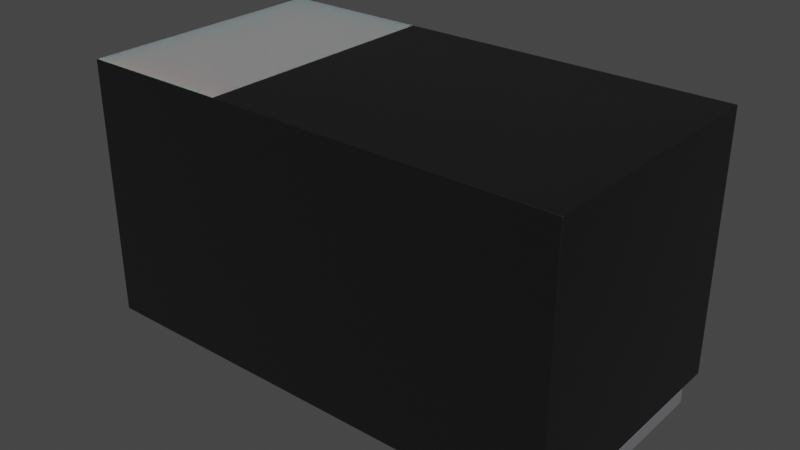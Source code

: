 # Source: C_Pol_0603_1608Metric.blend  (saved by Blender 3.2.14; exported with 4.5.12 LTS)
import bpy
from mathutils import Matrix  # noqa: F401  (used for matrix-valued properties, if any)

bpy.ops.wm.read_factory_settings(use_empty=True)
scene = bpy.context.scene
scene.name = 'Scene'

# ---- collections
col_collection = bpy.data.collections.new('Collection'); scene.collection.children.link(col_collection)

# ---- materials (node trees are filled in below, after node groups)
mat_metal_pins = bpy.data.materials.new('metal_pins')
mat_metal_pins.preview_render_type = 'CUBE'
mat_white_markings = bpy.data.materials.new('white_markings')
mat_white_markings.preview_render_type = 'FLAT'
mat_plastic_chip = bpy.data.materials.new('plastic_chip')
mat_plastic_chip.preview_render_type = 'CUBE'

# ---- material node trees
mat_metal_pins.use_nodes = True; mat_metal_pins.node_tree.nodes.clear()
_N = mat_metal_pins.node_tree.nodes; _L = mat_metal_pins.node_tree.links
n0 = _N.new('ShaderNodeMapping'); n0.name = 'Mapping'; n0.location = (-1447, -91)
n0.inputs[3].default_value = (4.8, 1.2, 1.1)
n1 = _N.new('ShaderNodeBsdfPrincipled'); n1.name = 'Principled BSDF'; n1.location = (-560, 254)
n1.distribution = 'GGX'
n1.subsurface_method = 'BURLEY'
n1.inputs[1].default_value = 0.7818
n1.inputs[2].default_value = 0.2886
n1.inputs[3].default_value = 1.45
n1.inputs[13].default_value = 0.0
n1.inputs[27].default_value = (0.0, 0.0, 0.0, 1.0)
n1.inputs[28].default_value = 1.0
n2 = _N.new('ShaderNodeOutputMaterial'); n2.name = 'Material Output.002'; n2.location = (-205, 253)
n2.width = 213
n3 = _N.new('ShaderNodeTexNoise'); n3.name = 'Noise Texture.002'; n3.location = (-1228, -73)
n3.inputs[2].default_value = 0.1
n3.inputs[3].default_value = 7.0
n3.inputs[4].default_value = 0.6
n3.inputs[8].default_value = 0.4
n4 = _N.new('ShaderNodeTexCoord'); n4.name = 'Texture Coordinate'; n4.location = (-1636, -116)
n5 = _N.new('ShaderNodeMix'); n5.name = 'Mix.001'; n5.location = (-921, 45)
n5.data_type = 'RGBA'
n5.inputs[6].default_value = (0.9398, 0.9547, 1.0, 1.0)
n5.inputs[7].default_value = (0.13, 0.1259, 0.1359, 1.0)
n6 = _N.new('ShaderNodeBump'); n6.name = 'Bump.001'; n6.location = (-1001, -227)
n6.inputs[0].default_value = 0.05
n6.inputs[1].default_value = 0.01
n6.inputs[2].default_value = 1.0
_L.new(n1.outputs[0], n2.inputs[0])
_L.new(n3.outputs[0], n6.inputs[3])
_L.new(n0.outputs[0], n3.inputs[0])
_L.new(n3.outputs[0], n5.inputs[0])
_L.new(n4.outputs[3], n0.inputs[0])
_L.new(n5.outputs[2], n1.inputs[0])
_L.new(n6.outputs[0], n1.inputs[5])
n2.is_active_output = True
mat_white_markings.use_nodes = True; mat_white_markings.node_tree.nodes.clear()
_N = mat_white_markings.node_tree.nodes; _L = mat_white_markings.node_tree.links
n0 = _N.new('ShaderNodeOutputMaterial'); n0.name = 'Material Output'; n0.location = (300, 300)
n1 = _N.new('ShaderNodeBsdfPrincipled'); n1.name = 'Principled BSDF'; n1.location = (-34, 272)
n1.distribution = 'GGX'
n1.subsurface_method = 'BURLEY'
n1.inputs[1].default_value = 0.02
n1.inputs[2].default_value = 0.4636
n1.inputs[3].default_value = 1.4
n1.inputs[8].default_value = 1.0
n1.inputs[10].default_value = 0.3682
n1.inputs[13].default_value = 0.6591
n1.inputs[18].default_value = 0.2318
n1.inputs[20].default_value = 0.6709
n1.inputs[24].default_value = 0.1191
n1.inputs[27].default_value = (0.0, 0.0, 0.0, 1.0)
n1.inputs[28].default_value = 1.0
n2 = _N.new('ShaderNodeMapping'); n2.name = 'Mapping'; n2.location = (-1010, 265)
n2.inputs[3].default_value = (3.0, 1.0, 1.0)
n3 = _N.new('ShaderNodeTexCoord'); n3.name = 'Texture Coordinate'; n3.location = (-1250, 180)
n4 = _N.new('ShaderNodeBump'); n4.name = 'Bump'; n4.location = (-376, -99)
n4.inputs[0].default_value = 0.05
n4.inputs[1].default_value = 1.0
n4.inputs[2].default_value = 1.0
n5 = _N.new('ShaderNodeTexNoise'); n5.name = 'Noise Texture'; n5.location = (-662, 176)
n5.inputs[2].default_value = 88.0
n5.inputs[3].default_value = 10.8
n5.inputs[4].default_value = 0.9167
n5.inputs[8].default_value = 1.6
n6 = _N.new('ShaderNodeValToRGB'); n6.name = 'ColorRamp'; n6.location = (-354, 186)
while len(n6.color_ramp.elements) > 1: n6.color_ramp.elements.remove(n6.color_ramp.elements[-1])
n6.color_ramp.elements[0].position = 0.0; n6.color_ramp.elements[0].color = (0.2596, 0.2596, 0.2596, 1.0)
_e = n6.color_ramp.elements.new(1.0); _e.color = (0.6303, 0.6303, 0.6303, 1.0)
n7 = _N.new('ShaderNodeMix'); n7.name = 'Mix'; n7.location = (-204, 152)
n7.data_type = 'RGBA'
n7.inputs[0].default_value = 0.3682
n7.inputs[7].default_value = (0.2525, 0.2525, 0.2525, 1.0)
_L.new(n5.outputs[0], n6.inputs[0])
_L.new(n1.outputs[0], n0.inputs[0])
_L.new(n3.outputs[2], n2.inputs[0])
_L.new(n2.outputs[0], n5.inputs[0])
_L.new(n5.outputs[0], n4.inputs[3])
_L.new(n4.outputs[0], n1.inputs[5])
_L.new(n6.outputs[0], n7.inputs[6])
_L.new(n7.outputs[2], n1.inputs[0])
n0.is_active_output = True
mat_plastic_chip.use_nodes = True; mat_plastic_chip.node_tree.nodes.clear()
_N = mat_plastic_chip.node_tree.nodes; _L = mat_plastic_chip.node_tree.links
n0 = _N.new('ShaderNodeBsdfPrincipled'); n0.name = 'Principled BSDF'; n0.location = (10, 300)
n0.distribution = 'GGX'
n0.subsurface_method = 'BURLEY'
n0.inputs[0].default_value = (0.009312, 0.009312, 0.009312, 1.0)
n0.inputs[1].default_value = 0.1372
n0.inputs[2].default_value = 0.3706
n0.inputs[3].default_value = 1.45
n0.inputs[27].default_value = (0.0, 0.0, 0.0, 1.0)
n0.inputs[28].default_value = 1.0
n1 = _N.new('ShaderNodeOutputMaterial'); n1.name = 'Material Output'; n1.location = (300, 300)
n2 = _N.new('ShaderNodeTexNoise'); n2.name = 'Noise Texture'; n2.location = (-893, 54)
n2.inputs[2].default_value = 200.0
n2.inputs[3].default_value = 3.6
n2.inputs[4].default_value = 0.8375
n3 = _N.new('ShaderNodeBump'); n3.name = 'Bump'; n3.location = (-604, -53)
n3.inputs[0].default_value = 0.08
n3.inputs[1].default_value = 1.0
n3.inputs[2].default_value = 1.0
_L.new(n0.outputs[0], n1.inputs[0])
_L.new(n2.outputs[0], n3.inputs[3])
_L.new(n3.outputs[0], n0.inputs[5])
n1.is_active_output = True

# ---- world
world_world = bpy.data.worlds.new('World'); scene.world = world_world
world_world.use_nodes = True; world_world.node_tree.nodes.clear()
_N = world_world.node_tree.nodes; _L = world_world.node_tree.links
n0 = _N.new('ShaderNodeOutputWorld'); n0.name = 'World Output'; n0.location = (300, 300)
n1 = _N.new('ShaderNodeBackground'); n1.name = 'Background'; n1.location = (10, 300)
n1.inputs[0].default_value = (0.05088, 0.05088, 0.05088, 1.0)
_L.new(n1.outputs[0], n0.inputs[0])
n0.is_active_output = True
world_world.color = (0.05088, 0.05088, 0.05088)
world_world.use_sun_shadow = False
world_world.sun_shadow_jitter_overblur = 0.0

# ---- meshes
me_shape_9_indexedfaceset = bpy.data.meshes.new('SHAPE_9_IndexedFaceSet')
me_shape_9_indexedfaceset.from_pydata([(-0.1181, 0.01969, 0.128), (-0.1181, 0.01969, -0.128), (-0.1181, 0.0, -0.128), (-0.3142, 0.3543, -0.1665), (-0.1173, 0.3543, -0.1665), (-0.315, 0.0, 0.128), (-0.315, 0.0, -0.128), (-0.1181, 0.0, 0.128), (-0.315, 0.01969, -0.128), (-0.315, 0.01969, 0.128), (0.1181, 0.01969, -0.128), (0.315, 0.0, -0.128), (0.1181, 0.0, 0.128), (0.315, 0.01969, 0.128), (0.315, 0.0, 0.128), (0.1181, 0.0, -0.128), (0.315, 0.01969, -0.128), (0.1181, 0.01969, 0.128), (0.315, 0.3543, 0.1673), (0.315, 0.3543, -0.1673), (-0.315, 0.3543, 0.1673), (-0.315, 0.3543, -0.1673), (-0.3142, 0.3543, 0.1665), (-0.1173, 0.3543, 0.1665), (0.315, 0.01969, 0.1673), (-0.315, 0.01969, 0.1673), (0.315, 0.01969, -0.1673), (-0.315, 0.01969, -0.1673)], [], [(23, 4, 3, 22), (23, 18, 19, 4), (6, 5, 9, 8), (5, 7, 0, 9), (2, 6, 8, 1), (2, 7, 5, 6), (1, 8, 9, 0), (15, 12, 17, 10), (16, 10, 17, 13), (12, 14, 13, 17), (14, 11, 16, 13), (12, 15, 11, 14), (7, 2, 1, 0), (19, 26, 27, 21), (26, 24, 25, 27), (23, 22, 20), (3, 21, 20), (3, 20, 22), (4, 21, 3), (18, 23, 20), (21, 4, 19), (21, 27, 25, 20), (20, 25, 24, 18), (11, 15, 10, 16), (18, 24, 26, 19)])
me_shape_9_indexedfaceset.polygons.foreach_set('use_smooth', [True] * 25)
me_shape_9_indexedfaceset.polygons.foreach_set('material_index', [1, 2, 0, 0, 0, 0, 0, 0, 0, 0, 0, 0, 0, 2, 2, 2, 2, 2, 2, 2, 2, 2, 2, 0, 2])
_k = set([(0, 1), (0, 7), (0, 9), (1, 2), (1, 8), (2, 6), (2, 7), (3, 4), (3, 22), (4, 23), (5, 6), (5, 7), (5, 9), (6, 8), (8, 9), (10, 15), (10, 16), (10, 17), (11, 14), (11, 15), (11, 16), (12, 14), (12, 15), (12, 17), (13, 14), (13, 16), (13, 17), (18, 19), (18, 20), (18, 24), (19, 21), (19, 26), (20, 21), (20, 25), (21, 27), (22, 23), (24, 25), (24, 26), (25, 27), (26, 27)])
me_shape_9_indexedfaceset.attributes.new('sharp_edge', 'BOOLEAN', 'EDGE').data.foreach_set('value', [ (min(e.vertices), max(e.vertices)) in _k for e in me_shape_9_indexedfaceset.edges])
_uv = me_shape_9_indexedfaceset.uv_layers.new(name='UVMap')
_uv.uv.foreach_set('vector', [0.4136, 0.7644, 0.4136, 0.2356, 0.1011, 0.2356, 0.1011, 0.7644, 0.4136, 0.7644, 1.1, 0.7656, 1.1, 0.2344, 0.4136, 0.2356, 0.2536, 0.2969, 0.2536, 0.7031, 0.2849, 0.7031, 0.2849, 0.2969, 0.0999, 0.2536, 0.4124, 0.2536, 0.4124, 0.2849, 0.0999, 0.2849, 0.4124, 0.2536, 0.0999, 0.2536, 0.0999, 0.2849, 0.4124, 0.2849, 0.4124, 0.2969, 0.4124, 0.7031, 0.0999, 0.7031, 0.0999, 0.2969, 0.4124, 0.2969, 0.0999, 0.2969, 0.0999, 0.7031, 0.4124, 0.7031, 0.2536, 0.2969, 0.2536, 0.7031, 0.2849, 0.7031, 0.2849, 0.2969, 1.1, 0.2969, 0.7874, 0.2969, 0.7874, 0.7031, 1.1, 0.7031, 0.7874, 0.2536, 1.1, 0.2536, 1.1, 0.2849, 0.7874, 0.2849, 0.2536, 0.7031, 0.2536, 0.2969, 0.2849, 0.2969, 0.2849, 0.7031, 0.7874, 0.7031, 0.7874, 0.2969, 1.1, 0.2969, 1.1, 0.7031, 0.2536, 0.7031, 0.2536, 0.2969, 0.2849, 0.2969, 0.2849, 0.7031, 1.1, 0.8161, 1.1, 0.2849, 0.0999, 0.2849, 0.0999, 0.8161, 1.1, 0.2344, 1.1, 0.7656, 0.0999, 0.7656, 0.0999, 0.2344, 0.4136, 0.7644, 0.1011, 0.7644, 0.0999, 0.7656, 0.1011, 0.2356, 0.0999, 0.2344, 0.0999, 0.7656, 0.1011, 0.2356, 0.0999, 0.7656, 0.1011, 0.7644, 0.4136, 0.2356, 0.0999, 0.2344, 0.1011, 0.2356, 1.1, 0.7656, 0.4136, 0.7644, 0.0999, 0.7656, 0.0999, 0.2344, 0.4136, 0.2356, 1.1, 0.2344, 0.8161, 0.2344, 0.2849, 0.2344, 0.2849, 0.7656, 0.8161, 0.7656, 0.0999, 0.8161, 0.0999, 0.2849, 1.1, 0.2849, 1.1, 0.8161, 1.1, 0.2536, 0.7874, 0.2536, 0.7874, 0.2849, 1.1, 0.2849, 0.8161, 0.7656, 0.2849, 0.7656, 0.2849, 0.2344, 0.8161, 0.2344])
me_shape_9_indexedfaceset.materials.append(mat_metal_pins)
me_shape_9_indexedfaceset.materials.append(mat_white_markings)
me_shape_9_indexedfaceset.materials.append(mat_plastic_chip)
me_shape_9_indexedfaceset.update()
me_shape_9_indexedfaceset.normals_split_custom_set([tuple(v) for v in zip(*[iter([0.0, 1.0, 0.0, 0.0, 1.0, 0.0, 0.0, 1.0, 0.0, 0.0, 1.0, 0.0, 0.0, 1.0, 6.979e-09, 0.0, 1.0, 0.0, 0.0, 1.0, 0.0, 0.0, 1.0, -6.979e-09, -1.0, 0.0, 0.0, -1.0, 0.0, 0.0, -1.0, 0.0, 0.0, -1.0, 0.0, 0.0, 0.0, 0.0, 1.0, 0.0, 0.0, 1.0, 0.0, 0.0, 1.0, 0.0, 0.0, 1.0, 0.0, 0.0, -1.0, 0.0, 0.0, -1.0, 0.0, 0.0, -1.0, 0.0, 0.0, -1.0, 0.0, -1.0, 0.0, 0.0, -1.0, 0.0, 0.0, -1.0, 0.0, 0.0, -1.0, 0.0, 0.0, 1.0, 0.0, 0.0, 1.0, 0.0, 0.0, 1.0, 0.0, 0.0, 1.0, 0.0, -1.0, 0.0, 0.0, -1.0, 0.0, 0.0, -1.0, 0.0, 0.0, -1.0, 0.0, 0.0, 0.0, 1.0, 0.0, 0.0, 1.0, 0.0, 0.0, 1.0, 0.0, 0.0, 1.0, 0.0, 0.0, 0.0, 1.0, 0.0, 0.0, 1.0, 0.0, 0.0, 1.0, 0.0, 0.0, 1.0, 1.0, 0.0, 0.0, 1.0, 0.0, 0.0, 1.0, 0.0, 0.0, 1.0, 0.0, 0.0, 0.0, -1.0, 0.0, 0.0, -1.0, 0.0, 0.0, -1.0, 0.0, 0.0, -1.0, 0.0, 1.0, 0.0, 0.0, 1.0, 0.0, 0.0, 1.0, 0.0, 0.0, 1.0, 0.0, 0.0, 0.0, 0.0, -1.0, 0.0, 0.0, -1.0, 0.0, 0.0, -1.0, 0.0, 0.0, -1.0, 0.0, -1.0, 0.0, 0.0, -1.0, 0.0, 0.0, -1.0, 0.0, 0.0, -1.0, 0.0, 0.0, 1.0, 6.979e-09, 0.0, 1.0, 4.131e-06, 0.0, 1.0, 4.11e-06, 0.0, 1.0, -4.131e-06, 0.0, 1.0, -4.11e-06, 0.0, 1.0, 4.11e-06, 0.0, 1.0, -4.131e-06, 0.0, 1.0, 4.11e-06, 0.0, 1.0, 4.131e-06, 0.0, 1.0, -6.979e-09, 0.0, 1.0, -4.11e-06, 0.0, 1.0, -4.131e-06, 0.0, 1.0, 0.0, 0.0, 1.0, 6.979e-09, 0.0, 1.0, 4.11e-06, 0.0, 1.0, -4.11e-06, 0.0, 1.0, -6.979e-09, 0.0, 1.0, 0.0, -1.0, 0.0, 0.0, -1.0, 0.0, 0.0, -1.0, 0.0, 0.0, -1.0, 0.0, 0.0, 0.0, 0.0, 1.0, 0.0, 0.0, 1.0, 0.0, 0.0, 1.0, 0.0, 0.0, 1.0, 0.0, 0.0, -1.0, 0.0, 0.0, -1.0, 0.0, 0.0, -1.0, 0.0, 0.0, -1.0, 1.0, 0.0, 0.0, 1.0, 0.0, 0.0, 1.0, 0.0, 0.0, 1.0, 0.0, 0.0])] * 3)])

# ---- objects
ob_shape_9_indexedfaceset = bpy.data.objects.new('SHAPE_9_IndexedFaceSet', me_shape_9_indexedfaceset)

# ---- transforms, parenting, visibility, modifiers, constraints
ob_shape_9_indexedfaceset.location = (0.0, 0.0, 0.0)
ob_shape_9_indexedfaceset.rotation_euler = (1.571, -0.0, -0.0)
ob_shape_9_indexedfaceset.scale = (2.54, 2.54, 2.54)
_m = ob_shape_9_indexedfaceset.modifiers.new('Bevel', 'BEVEL')
_m.segments = 3

# ---- collection membership
col_collection.objects.link(ob_shape_9_indexedfaceset)

# ---- scene / render settings (as saved in the file)
scene.frame_start = 1; scene.frame_end = 250; scene.frame_set(1)
scene.render.engine = 'CYCLES'
scene.cycles.sampling_pattern = 'TABULATED_SOBOL'
scene.cycles.use_light_tree = False
scene.view_settings.view_transform = 'Filmic'
bpy.context.view_layer.update()

# ---- added for rendering (the .blend has no active camera and no usable light): camera, sun
cam_auto = bpy.data.cameras.new('AutoCamera')
cam_auto.lens = 50.0
cam_auto.sensor_width = 36.0
cam_auto.clip_end = 1000.0
ob_auto_camera = bpy.data.objects.new('AutoCamera', cam_auto)
scene.collection.objects.link(ob_auto_camera)
ob_auto_camera.location = (1.87172, -2.24607, 1.94738)
ob_auto_camera.rotation_euler = (1.09748, -7.21219e-08, 0.694738)
scene.camera = ob_auto_camera
light_auto_sun = bpy.data.lights.new('AutoSun', 'SUN')
light_auto_sun.energy = 3.0
light_auto_sun.angle = 0.0523599
ob_auto_sun = bpy.data.objects.new('AutoSun', light_auto_sun)
scene.collection.objects.link(ob_auto_sun)
ob_auto_sun.rotation_euler = (0.872665, 0.174533, 0.523599)
bpy.context.view_layer.update()
